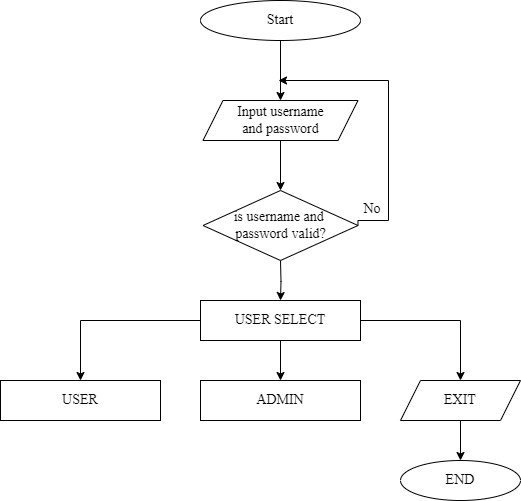

The diagram above was exported from draw.io. Its source (the exported page's mxGraphModel, read from the mxfile embedded in the PNG):
<mxGraphModel dx="1434" dy="836" grid="1" gridSize="10" guides="1" tooltips="1" connect="1" arrows="1" fold="1" page="1" pageScale="1" pageWidth="3300" pageHeight="4681" math="0" shadow="0">
  <root>
    <mxCell id="0" />
    <mxCell id="1" parent="0" />
    <mxCell id="vhJ9WhvQSNzs1-_2NbqS-11" style="edgeStyle=orthogonalEdgeStyle;rounded=0;orthogonalLoop=1;jettySize=auto;html=1;exitX=0.5;exitY=1;exitDx=0;exitDy=0;entryX=0.5;entryY=0;entryDx=0;entryDy=0;" parent="1" source="80Q3dtCKqbabPvfY62a7-1" target="vhJ9WhvQSNzs1-_2NbqS-7" edge="1">
      <mxGeometry relative="1" as="geometry" />
    </mxCell>
    <mxCell id="80Q3dtCKqbabPvfY62a7-1" value="Start" style="ellipse;whiteSpace=wrap;html=1;strokeWidth=1;fontSize=14;fontStyle=0;fontFamily=Times New Roman;horizontal=1;" parent="1" vertex="1">
      <mxGeometry x="360" y="20" width="160" height="40" as="geometry" />
    </mxCell>
    <mxCell id="7IPzDCqIoDp6Wx04VBee-5" style="edgeStyle=orthogonalEdgeStyle;rounded=0;orthogonalLoop=1;jettySize=auto;html=1;exitX=0.5;exitY=1;exitDx=0;exitDy=0;" parent="1" target="7IPzDCqIoDp6Wx04VBee-4" edge="1">
      <mxGeometry relative="1" as="geometry">
        <mxPoint x="439.9999999999998" y="280" as="sourcePoint" />
      </mxGeometry>
    </mxCell>
    <mxCell id="7IPzDCqIoDp6Wx04VBee-12" style="edgeStyle=orthogonalEdgeStyle;rounded=0;orthogonalLoop=1;jettySize=auto;html=1;exitX=0.5;exitY=1;exitDx=0;exitDy=0;" parent="1" source="7IPzDCqIoDp6Wx04VBee-4" target="7IPzDCqIoDp6Wx04VBee-7" edge="1">
      <mxGeometry relative="1" as="geometry" />
    </mxCell>
    <mxCell id="7IPzDCqIoDp6Wx04VBee-13" style="edgeStyle=orthogonalEdgeStyle;rounded=0;orthogonalLoop=1;jettySize=auto;html=1;exitX=0;exitY=0.5;exitDx=0;exitDy=0;" parent="1" source="7IPzDCqIoDp6Wx04VBee-4" target="7IPzDCqIoDp6Wx04VBee-6" edge="1">
      <mxGeometry relative="1" as="geometry" />
    </mxCell>
    <mxCell id="7IPzDCqIoDp6Wx04VBee-14" style="edgeStyle=orthogonalEdgeStyle;rounded=0;orthogonalLoop=1;jettySize=auto;html=1;exitX=1;exitY=0.5;exitDx=0;exitDy=0;entryX=0.5;entryY=0;entryDx=0;entryDy=0;" parent="1" source="7IPzDCqIoDp6Wx04VBee-4" target="7IPzDCqIoDp6Wx04VBee-8" edge="1">
      <mxGeometry relative="1" as="geometry" />
    </mxCell>
    <mxCell id="7IPzDCqIoDp6Wx04VBee-4" value="USER SELECT" style="rounded=0;whiteSpace=wrap;html=1;strokeWidth=1;fontSize=14;fontStyle=0;fontFamily=Times New Roman;horizontal=1;" parent="1" vertex="1">
      <mxGeometry x="360" y="320" width="160" height="40" as="geometry" />
    </mxCell>
    <mxCell id="7IPzDCqIoDp6Wx04VBee-6" value="USER" style="rounded=0;whiteSpace=wrap;html=1;strokeWidth=1;fontSize=14;fontStyle=0;fontFamily=Times New Roman;horizontal=1;" parent="1" vertex="1">
      <mxGeometry x="160" y="400" width="160" height="40" as="geometry" />
    </mxCell>
    <mxCell id="7IPzDCqIoDp6Wx04VBee-7" value="ADMIN" style="rounded=0;whiteSpace=wrap;html=1;strokeWidth=1;fontSize=14;fontStyle=0;fontFamily=Times New Roman;horizontal=1;" parent="1" vertex="1">
      <mxGeometry x="360" y="400" width="160" height="40" as="geometry" />
    </mxCell>
    <mxCell id="7IPzDCqIoDp6Wx04VBee-15" style="edgeStyle=orthogonalEdgeStyle;rounded=0;orthogonalLoop=1;jettySize=auto;html=1;exitX=0.5;exitY=1;exitDx=0;exitDy=0;entryX=0.5;entryY=0;entryDx=0;entryDy=0;" parent="1" source="7IPzDCqIoDp6Wx04VBee-8" target="7IPzDCqIoDp6Wx04VBee-11" edge="1">
      <mxGeometry relative="1" as="geometry" />
    </mxCell>
    <mxCell id="7IPzDCqIoDp6Wx04VBee-8" value="EXIT" style="shape=parallelogram;perimeter=parallelogramPerimeter;whiteSpace=wrap;html=1;fixedSize=1;fontSize=14;fontFamily=Times New Roman;rounded=0;strokeWidth=1;fontStyle=0;" parent="1" vertex="1">
      <mxGeometry x="560" y="400" width="120" height="40" as="geometry" />
    </mxCell>
    <mxCell id="7IPzDCqIoDp6Wx04VBee-11" value="END" style="ellipse;whiteSpace=wrap;html=1;strokeWidth=1;fontSize=14;fontStyle=0;fontFamily=Times New Roman;horizontal=1;" parent="1" vertex="1">
      <mxGeometry x="560" y="480" width="120" height="40" as="geometry" />
    </mxCell>
    <mxCell id="vhJ9WhvQSNzs1-_2NbqS-6" style="edgeStyle=orthogonalEdgeStyle;rounded=0;orthogonalLoop=1;jettySize=auto;html=1;exitX=0.5;exitY=1;exitDx=0;exitDy=0;entryX=0.5;entryY=0;entryDx=0;entryDy=0;strokeWidth=1;fontSize=14;fontStyle=0;fontFamily=Times New Roman;horizontal=1;" parent="1" source="vhJ9WhvQSNzs1-_2NbqS-7" target="vhJ9WhvQSNzs1-_2NbqS-9" edge="1">
      <mxGeometry relative="1" as="geometry" />
    </mxCell>
    <mxCell id="vhJ9WhvQSNzs1-_2NbqS-7" value="Input username&lt;br&gt;and password" style="shape=parallelogram;perimeter=parallelogramPerimeter;whiteSpace=wrap;html=1;fixedSize=1;strokeWidth=1;fontSize=14;fontStyle=0;fontFamily=Times New Roman;horizontal=1;" parent="1" vertex="1">
      <mxGeometry x="362.5" y="120" width="155" height="40" as="geometry" />
    </mxCell>
    <mxCell id="vhJ9WhvQSNzs1-_2NbqS-8" style="edgeStyle=orthogonalEdgeStyle;rounded=0;orthogonalLoop=1;jettySize=auto;html=1;exitX=1;exitY=0.5;exitDx=0;exitDy=0;" parent="1" source="vhJ9WhvQSNzs1-_2NbqS-9" edge="1">
      <mxGeometry relative="1" as="geometry">
        <mxPoint x="438" y="100" as="targetPoint" />
        <Array as="points">
          <mxPoint x="548" y="240" />
          <mxPoint x="548" y="100" />
        </Array>
      </mxGeometry>
    </mxCell>
    <mxCell id="vhJ9WhvQSNzs1-_2NbqS-9" value="is username and&amp;nbsp;&lt;br&gt;password valid?" style="rhombus;whiteSpace=wrap;html=1;strokeWidth=1;fontSize=14;fontStyle=0;fontFamily=Times New Roman;horizontal=1;" parent="1" vertex="1">
      <mxGeometry x="362.5" y="210" width="155" height="70" as="geometry" />
    </mxCell>
    <mxCell id="vhJ9WhvQSNzs1-_2NbqS-10" value="&lt;span style=&quot;font-size: 14px;&quot;&gt;No&lt;/span&gt;" style="text;html=1;align=center;verticalAlign=middle;whiteSpace=wrap;rounded=0;strokeWidth=1;fontSize=14;fontStyle=0;fontFamily=Times New Roman;horizontal=1;" parent="1" vertex="1">
      <mxGeometry x="502" y="214" width="60" height="30" as="geometry" />
    </mxCell>
  </root>
</mxGraphModel>